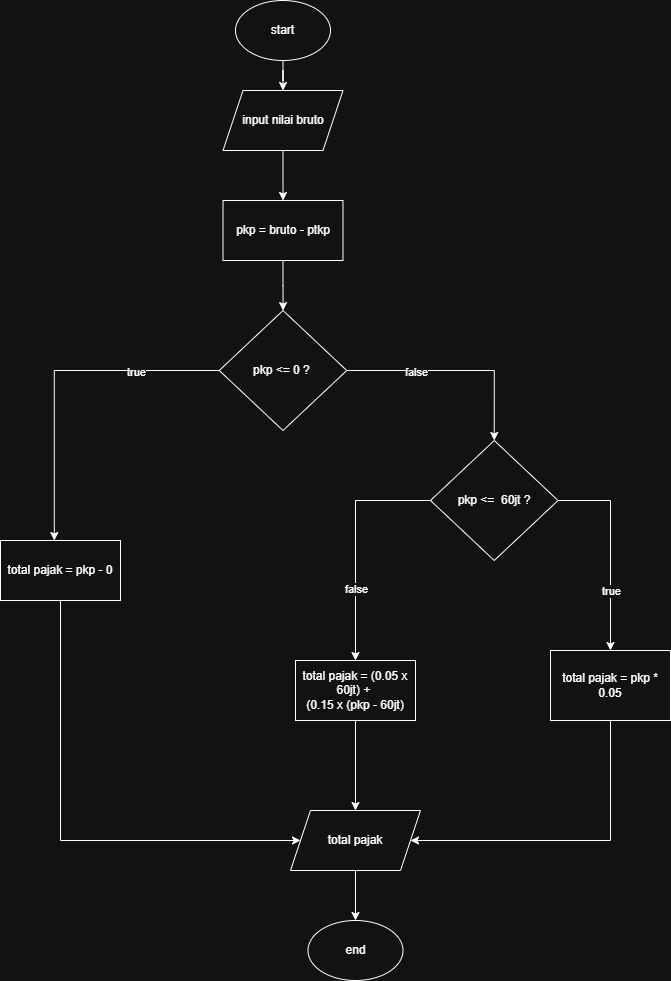

The diagram above was exported from draw.io. Its source (the exported page's mxGraphModel, read from the mxfile embedded in the PNG):
<mxGraphModel dx="1030" dy="1662" grid="1" gridSize="10" guides="1" tooltips="1" connect="1" arrows="1" fold="1" page="1" pageScale="1" pageWidth="850" pageHeight="1100" math="0" shadow="0">
  <root>
    <mxCell id="0" />
    <mxCell id="1" parent="0" />
    <mxCell id="uyoNNoZrIhbXBVfLtN2w-3" edge="1" parent="1" source="rMRxLZatLwZhP0Z34BjD-1" style="edgeStyle=orthogonalEdgeStyle;rounded=0;orthogonalLoop=1;jettySize=auto;html=1;" target="uyoNNoZrIhbXBVfLtN2w-1" value="">
      <mxGeometry relative="1" as="geometry" />
    </mxCell>
    <mxCell id="rMRxLZatLwZhP0Z34BjD-1" parent="1" style="ellipse;whiteSpace=wrap;html=1;" value="start" vertex="1">
      <mxGeometry height="60" width="95" x="365" y="-1090" as="geometry" />
    </mxCell>
    <mxCell id="uyoNNoZrIhbXBVfLtN2w-7" edge="1" parent="1" source="uyoNNoZrIhbXBVfLtN2w-1" style="edgeStyle=orthogonalEdgeStyle;rounded=0;orthogonalLoop=1;jettySize=auto;html=1;" target="uyoNNoZrIhbXBVfLtN2w-5" value="">
      <mxGeometry relative="1" as="geometry" />
    </mxCell>
    <mxCell id="uyoNNoZrIhbXBVfLtN2w-1" parent="1" style="shape=parallelogram;perimeter=parallelogramPerimeter;whiteSpace=wrap;html=1;fixedSize=1;" value="input nilai bruto" vertex="1">
      <mxGeometry height="60" width="120" x="352.5" y="-1000" as="geometry" />
    </mxCell>
    <mxCell id="uxYIGIWn30KJrcsMrrH2-7" edge="1" parent="1" source="uyoNNoZrIhbXBVfLtN2w-2" style="edgeStyle=orthogonalEdgeStyle;rounded=0;orthogonalLoop=1;jettySize=auto;html=1;" value="">
      <mxGeometry relative="1" as="geometry">
        <mxPoint x="183.79999999999995" y="-549.9529411764706" as="targetPoint" />
      </mxGeometry>
    </mxCell>
    <mxCell id="uxYIGIWn30KJrcsMrrH2-26" connectable="0" parent="uxYIGIWn30KJrcsMrrH2-7" style="edgeLabel;html=1;align=center;verticalAlign=middle;resizable=0;points=[];" value="true" vertex="1">
      <mxGeometry relative="1" x="-0.506" y="1" as="geometry">
        <mxPoint as="offset" />
      </mxGeometry>
    </mxCell>
    <mxCell id="392WWyqcKmo97qXCuz7a-8" edge="1" parent="1" source="uyoNNoZrIhbXBVfLtN2w-2" style="edgeStyle=orthogonalEdgeStyle;rounded=0;orthogonalLoop=1;jettySize=auto;html=1;entryX=0.5;entryY=0;entryDx=0;entryDy=0;" target="uxYIGIWn30KJrcsMrrH2-12">
      <mxGeometry relative="1" as="geometry" />
    </mxCell>
    <mxCell id="392WWyqcKmo97qXCuz7a-9" connectable="0" parent="392WWyqcKmo97qXCuz7a-8" style="edgeLabel;html=1;align=center;verticalAlign=middle;resizable=0;points=[];" value="false" vertex="1">
      <mxGeometry relative="1" x="-0.3698" y="-1" as="geometry">
        <mxPoint as="offset" />
      </mxGeometry>
    </mxCell>
    <mxCell id="uyoNNoZrIhbXBVfLtN2w-2" parent="1" style="rhombus;whiteSpace=wrap;html=1;" value="pkp &amp;lt;= 0 ?&amp;nbsp;" vertex="1">
      <mxGeometry height="120" width="127.5" x="348.75" y="-780" as="geometry" />
    </mxCell>
    <mxCell id="uyoNNoZrIhbXBVfLtN2w-8" edge="1" parent="1" source="uyoNNoZrIhbXBVfLtN2w-5" style="edgeStyle=orthogonalEdgeStyle;rounded=0;orthogonalLoop=1;jettySize=auto;html=1;" target="uyoNNoZrIhbXBVfLtN2w-2" value="">
      <mxGeometry relative="1" as="geometry" />
    </mxCell>
    <mxCell id="uyoNNoZrIhbXBVfLtN2w-5" parent="1" style="rounded=0;whiteSpace=wrap;html=1;" value="pkp = bruto - ptkp" vertex="1">
      <mxGeometry height="60" width="120" x="352.5" y="-890" as="geometry" />
    </mxCell>
    <mxCell id="uxYIGIWn30KJrcsMrrH2-11" parent="1" style="rounded=0;whiteSpace=wrap;html=1;" value="total pajak = pkp - 0" vertex="1">
      <mxGeometry height="60" width="120" x="130" y="-550" as="geometry" />
    </mxCell>
    <mxCell id="uxYIGIWn30KJrcsMrrH2-14" edge="1" parent="1" source="uxYIGIWn30KJrcsMrrH2-12" style="edgeStyle=orthogonalEdgeStyle;rounded=0;orthogonalLoop=1;jettySize=auto;html=1;entryX=0.5;entryY=0;entryDx=0;entryDy=0;" target="uxYIGIWn30KJrcsMrrH2-13">
      <mxGeometry relative="1" as="geometry" />
    </mxCell>
    <mxCell id="392WWyqcKmo97qXCuz7a-11" connectable="0" parent="uxYIGIWn30KJrcsMrrH2-14" style="edgeLabel;html=1;align=center;verticalAlign=middle;resizable=0;points=[];" value="false" vertex="1">
      <mxGeometry relative="1" x="0.3872" as="geometry">
        <mxPoint as="offset" />
      </mxGeometry>
    </mxCell>
    <mxCell id="uxYIGIWn30KJrcsMrrH2-16" edge="1" parent="1" source="uxYIGIWn30KJrcsMrrH2-12" style="edgeStyle=orthogonalEdgeStyle;rounded=0;orthogonalLoop=1;jettySize=auto;html=1;">
      <mxGeometry relative="1" as="geometry">
        <mxPoint x="740" y="-440" as="targetPoint" />
      </mxGeometry>
    </mxCell>
    <mxCell id="392WWyqcKmo97qXCuz7a-10" connectable="0" parent="uxYIGIWn30KJrcsMrrH2-16" style="edgeLabel;html=1;align=center;verticalAlign=middle;resizable=0;points=[];" value="true" vertex="1">
      <mxGeometry relative="1" x="0.121" y="2" as="geometry">
        <mxPoint x="-2" y="29" as="offset" />
      </mxGeometry>
    </mxCell>
    <mxCell id="uxYIGIWn30KJrcsMrrH2-12" parent="1" style="rhombus;whiteSpace=wrap;html=1;" value="pkp &amp;lt;=&amp;nbsp; 60jt ?" vertex="1">
      <mxGeometry height="120" width="127.5" x="560" y="-650" as="geometry" />
    </mxCell>
    <mxCell id="392WWyqcKmo97qXCuz7a-15" edge="1" parent="1" source="uxYIGIWn30KJrcsMrrH2-13" style="edgeStyle=orthogonalEdgeStyle;rounded=0;orthogonalLoop=1;jettySize=auto;html=1;">
      <mxGeometry relative="1" as="geometry">
        <mxPoint x="485" y="-280" as="targetPoint" />
      </mxGeometry>
    </mxCell>
    <mxCell id="uxYIGIWn30KJrcsMrrH2-13" parent="1" style="rounded=0;whiteSpace=wrap;html=1;" value="total pajak = (0.05 x 60jt) +&amp;nbsp;&lt;div&gt;(0.15 x (pkp - 60jt)&lt;/div&gt;" vertex="1">
      <mxGeometry height="60" width="120" x="425" y="-430" as="geometry" />
    </mxCell>
    <mxCell id="392WWyqcKmo97qXCuz7a-16" edge="1" parent="1" source="uxYIGIWn30KJrcsMrrH2-15" style="edgeStyle=orthogonalEdgeStyle;rounded=0;orthogonalLoop=1;jettySize=auto;html=1;" target="392WWyqcKmo97qXCuz7a-19">
      <mxGeometry relative="1" as="geometry">
        <Array as="points">
          <mxPoint x="740" y="-250" />
        </Array>
        <mxPoint x="570" y="-250" as="targetPoint" />
      </mxGeometry>
    </mxCell>
    <mxCell id="uxYIGIWn30KJrcsMrrH2-15" parent="1" style="rounded=0;whiteSpace=wrap;html=1;" value="total pajak = pkp * 0.05" vertex="1">
      <mxGeometry height="70" width="120" x="680" y="-440" as="geometry" />
    </mxCell>
    <mxCell id="392WWyqcKmo97qXCuz7a-14" edge="1" parent="1" source="uxYIGIWn30KJrcsMrrH2-11" style="edgeStyle=orthogonalEdgeStyle;rounded=0;orthogonalLoop=1;jettySize=auto;html=1;exitX=0.5;exitY=1;exitDx=0;exitDy=0;" target="392WWyqcKmo97qXCuz7a-19">
      <mxGeometry relative="1" as="geometry">
        <Array as="points">
          <mxPoint x="190" y="-250" />
        </Array>
        <mxPoint x="190" y="-370" as="sourcePoint" />
        <mxPoint x="190" y="-280" as="targetPoint" />
      </mxGeometry>
    </mxCell>
    <mxCell id="3C0gNQBWxh4lo5tiort2-2" edge="1" parent="1" source="392WWyqcKmo97qXCuz7a-19" style="edgeStyle=orthogonalEdgeStyle;rounded=0;orthogonalLoop=1;jettySize=auto;html=1;" target="3C0gNQBWxh4lo5tiort2-1" value="">
      <mxGeometry relative="1" as="geometry" />
    </mxCell>
    <mxCell id="392WWyqcKmo97qXCuz7a-19" parent="1" style="shape=parallelogram;perimeter=parallelogramPerimeter;whiteSpace=wrap;html=1;fixedSize=1;" value="total pajak" vertex="1">
      <mxGeometry height="60" width="130" x="420" y="-280" as="geometry" />
    </mxCell>
    <mxCell id="3C0gNQBWxh4lo5tiort2-1" parent="1" style="ellipse;whiteSpace=wrap;html=1;" value="end" vertex="1">
      <mxGeometry height="60" width="95" x="437.5" y="-170" as="geometry" />
    </mxCell>
  </root>
</mxGraphModel>